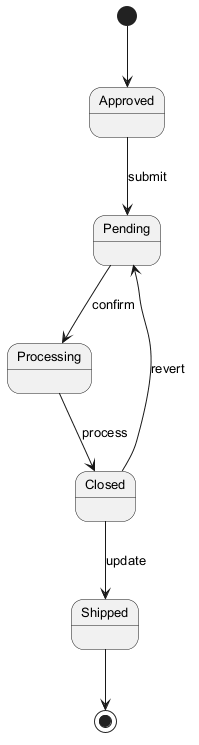

The diagram above was rendered by PlantUML. Its source (embedded in the PNG):
@startuml
skinparam backgroundColor #FFFFFF
skinparam classBackgroundColor #F3E5F5
skinparam classBorderColor #6A1B9A
skinparam defaultFontSize 13
[*] --> Approved
Approved --> Pending : submit
Pending --> Processing : confirm
Processing --> Closed : process
Closed --> Shipped : update
Closed --> Pending : revert
Shipped --> [*]
@enduml